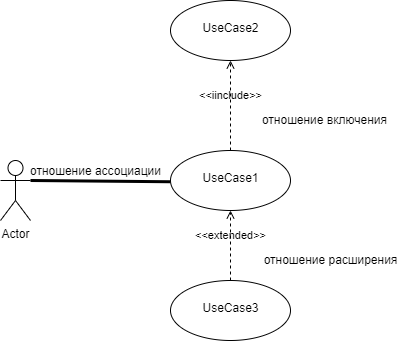

The diagram above was exported from draw.io. Its source (the exported page's mxGraphModel, read from the mxfile embedded in the PNG):
<mxGraphModel dx="908" dy="1700" grid="1" gridSize="10" guides="1" tooltips="1" connect="1" arrows="1" fold="1" page="1" pageScale="1" pageWidth="827" pageHeight="1169" math="0" shadow="0">
  <root>
    <mxCell id="0" />
    <mxCell id="1" parent="0" />
    <mxCell id="2" value="&lt;div style=&quot;color: rgb(212 , 212 , 212) ; background-color: rgb(30 , 30 , 30) ; font-family: &amp;#34;consolas&amp;#34; , &amp;#34;courier new&amp;#34; , monospace ; font-size: 14px ; line-height: 19px&quot;&gt;&lt;br&gt;&lt;/div&gt;" style="text;html=1;align=center;verticalAlign=middle;resizable=0;points=[];autosize=1;strokeColor=none;fillColor=none;" vertex="1" parent="1">
      <mxGeometry x="190" y="-385" width="20" height="20" as="geometry" />
    </mxCell>
    <mxCell id="4" value="" style="shape=ellipse;container=1;horizontal=1;horizontalStack=0;resizeParent=1;resizeParentMax=0;resizeLast=0;html=1;dashed=0;collapsible=0;" vertex="1" parent="1">
      <mxGeometry x="260" y="-970" width="120" height="60" as="geometry" />
    </mxCell>
    <mxCell id="5" value="UseCase1" style="html=1;strokeColor=none;fillColor=none;align=center;verticalAlign=middle;rotatable=0;" vertex="1" parent="4">
      <mxGeometry y="20" width="120" height="15" as="geometry" />
    </mxCell>
    <mxCell id="11" value="Actor" style="shape=umlActor;verticalLabelPosition=bottom;verticalAlign=top;html=1;" vertex="1" parent="1">
      <mxGeometry x="90" y="-960" width="30" height="60" as="geometry" />
    </mxCell>
    <mxCell id="15" value="отношение ассоциации" style="text;html=1;align=center;verticalAlign=middle;resizable=0;points=[];autosize=1;strokeColor=none;fillColor=none;" vertex="1" parent="1">
      <mxGeometry x="110" y="-959" width="150" height="20" as="geometry" />
    </mxCell>
    <mxCell id="24" value="" style="endArrow=none;startArrow=none;endFill=0;startFill=0;endSize=8;html=1;verticalAlign=bottom;labelBackgroundColor=none;strokeWidth=3;exitX=1;exitY=0.3333333333333333;exitDx=0;exitDy=0;exitPerimeter=0;entryX=0;entryY=0.75;entryDx=0;entryDy=0;" edge="1" parent="1" source="11" target="5">
      <mxGeometry width="160" relative="1" as="geometry">
        <mxPoint x="300" y="-900" as="sourcePoint" />
        <mxPoint x="460" y="-900" as="targetPoint" />
      </mxGeometry>
    </mxCell>
    <mxCell id="28" value="" style="shape=ellipse;container=1;horizontal=1;horizontalStack=0;resizeParent=1;resizeParentMax=0;resizeLast=0;html=1;dashed=0;collapsible=0;" vertex="1" parent="1">
      <mxGeometry x="260" y="-1120" width="120" height="60" as="geometry" />
    </mxCell>
    <mxCell id="29" value="UseCase2" style="html=1;strokeColor=none;fillColor=none;align=center;verticalAlign=middle;rotatable=0;" vertex="1" parent="28">
      <mxGeometry y="20" width="120" height="15" as="geometry" />
    </mxCell>
    <mxCell id="30" value="" style="shape=ellipse;container=1;horizontal=1;horizontalStack=0;resizeParent=1;resizeParentMax=0;resizeLast=0;html=1;dashed=0;collapsible=0;" vertex="1" parent="1">
      <mxGeometry x="260" y="-840" width="120" height="60" as="geometry" />
    </mxCell>
    <mxCell id="31" value="UseCase3" style="html=1;strokeColor=none;fillColor=none;align=center;verticalAlign=middle;rotatable=0;" vertex="1" parent="30">
      <mxGeometry y="20" width="120" height="15" as="geometry" />
    </mxCell>
    <mxCell id="34" value="&amp;lt;&amp;lt;iinclude&amp;gt;&amp;gt;" style="endArrow=open;html=1;rounded=0;align=center;verticalAlign=bottom;dashed=1;endFill=0;labelBackgroundColor=none;entryX=0.5;entryY=1;entryDx=0;entryDy=0;exitX=0.5;exitY=0;exitDx=0;exitDy=0;" edge="1" parent="1" source="4" target="28">
      <mxGeometry relative="1" as="geometry">
        <mxPoint x="320" y="-980" as="sourcePoint" />
        <mxPoint x="540" y="-910" as="targetPoint" />
      </mxGeometry>
    </mxCell>
    <mxCell id="35" value="" style="resizable=0;html=1;align=center;verticalAlign=top;labelBackgroundColor=none;" connectable="0" vertex="1" parent="34">
      <mxGeometry relative="1" as="geometry" />
    </mxCell>
    <mxCell id="36" value="отношение включения" style="text;html=1;align=center;verticalAlign=middle;resizable=0;points=[];autosize=1;strokeColor=none;fillColor=none;" vertex="1" parent="1">
      <mxGeometry x="344" y="-1010" width="140" height="20" as="geometry" />
    </mxCell>
    <mxCell id="39" value="&amp;lt;&amp;lt;extended&amp;gt;&amp;gt;" style="endArrow=open;html=1;rounded=0;align=center;verticalAlign=bottom;dashed=1;endFill=0;labelBackgroundColor=none;entryX=0.5;entryY=1;entryDx=0;entryDy=0;exitX=0.5;exitY=0;exitDx=0;exitDy=0;" edge="1" parent="1" source="30" target="4">
      <mxGeometry relative="1" as="geometry">
        <mxPoint x="420" y="-870" as="sourcePoint" />
        <mxPoint x="330.0000000000001" y="-1050" as="targetPoint" />
      </mxGeometry>
    </mxCell>
    <mxCell id="40" value="" style="resizable=0;html=1;align=center;verticalAlign=top;labelBackgroundColor=none;" connectable="0" vertex="1" parent="39">
      <mxGeometry relative="1" as="geometry" />
    </mxCell>
    <mxCell id="41" value="отношение расширения" style="text;html=1;align=center;verticalAlign=middle;resizable=0;points=[];autosize=1;strokeColor=none;fillColor=none;" vertex="1" parent="1">
      <mxGeometry x="345" y="-870" width="150" height="20" as="geometry" />
    </mxCell>
  </root>
</mxGraphModel>